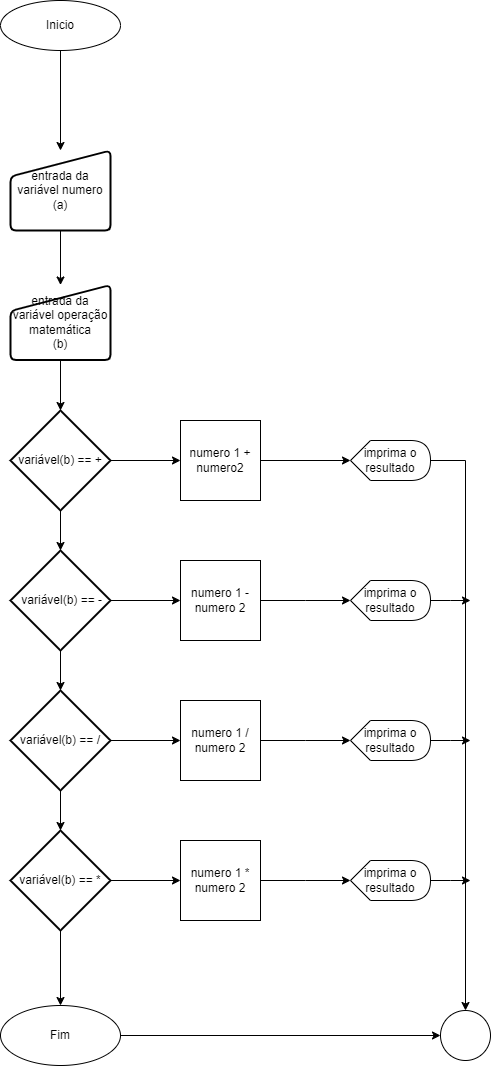

The diagram above was exported from draw.io. Its source (the exported page's mxGraphModel, read from the mxfile embedded in the PNG):
<mxGraphModel dx="1434" dy="780" grid="1" gridSize="10" guides="1" tooltips="1" connect="1" arrows="1" fold="1" page="1" pageScale="1" pageWidth="827" pageHeight="1169" math="0" shadow="0">
  <root>
    <mxCell id="0" />
    <mxCell id="1" parent="0" />
    <mxCell id="dElSM7IGdsxwYDVW_pup-24" value="" style="edgeStyle=orthogonalEdgeStyle;rounded=0;orthogonalLoop=1;jettySize=auto;html=1;" edge="1" parent="1" source="dElSM7IGdsxwYDVW_pup-1" target="dElSM7IGdsxwYDVW_pup-2">
      <mxGeometry relative="1" as="geometry" />
    </mxCell>
    <mxCell id="dElSM7IGdsxwYDVW_pup-1" value="Inicio" style="ellipse;whiteSpace=wrap;html=1;" vertex="1" parent="1">
      <mxGeometry x="310" y="300" width="120" height="50" as="geometry" />
    </mxCell>
    <mxCell id="dElSM7IGdsxwYDVW_pup-25" value="" style="edgeStyle=orthogonalEdgeStyle;rounded=0;orthogonalLoop=1;jettySize=auto;html=1;" edge="1" parent="1" source="dElSM7IGdsxwYDVW_pup-2" target="dElSM7IGdsxwYDVW_pup-3">
      <mxGeometry relative="1" as="geometry" />
    </mxCell>
    <mxCell id="dElSM7IGdsxwYDVW_pup-2" value="entrada da variável numero&lt;div&gt;(a)&lt;/div&gt;" style="html=1;strokeWidth=2;shape=manualInput;whiteSpace=wrap;rounded=1;size=26;arcSize=11;" vertex="1" parent="1">
      <mxGeometry x="320" y="450" width="100" height="80" as="geometry" />
    </mxCell>
    <mxCell id="dElSM7IGdsxwYDVW_pup-22" value="" style="edgeStyle=orthogonalEdgeStyle;rounded=0;orthogonalLoop=1;jettySize=auto;html=1;" edge="1" parent="1" source="dElSM7IGdsxwYDVW_pup-3" target="dElSM7IGdsxwYDVW_pup-7">
      <mxGeometry relative="1" as="geometry" />
    </mxCell>
    <mxCell id="dElSM7IGdsxwYDVW_pup-3" value="entrada da variável operação matemática&lt;div&gt;(b)&lt;/div&gt;" style="html=1;strokeWidth=2;shape=manualInput;whiteSpace=wrap;rounded=1;size=26;arcSize=11;" vertex="1" parent="1">
      <mxGeometry x="320" y="584.5" width="100" height="75" as="geometry" />
    </mxCell>
    <mxCell id="dElSM7IGdsxwYDVW_pup-17" value="" style="edgeStyle=orthogonalEdgeStyle;rounded=0;orthogonalLoop=1;jettySize=auto;html=1;" edge="1" parent="1" source="dElSM7IGdsxwYDVW_pup-4" target="dElSM7IGdsxwYDVW_pup-13">
      <mxGeometry relative="1" as="geometry" />
    </mxCell>
    <mxCell id="dElSM7IGdsxwYDVW_pup-43" style="edgeStyle=orthogonalEdgeStyle;rounded=0;orthogonalLoop=1;jettySize=auto;html=1;entryX=0.5;entryY=0;entryDx=0;entryDy=0;" edge="1" parent="1" source="dElSM7IGdsxwYDVW_pup-4" target="dElSM7IGdsxwYDVW_pup-37">
      <mxGeometry relative="1" as="geometry" />
    </mxCell>
    <mxCell id="dElSM7IGdsxwYDVW_pup-4" value="variável(b) == *" style="strokeWidth=2;html=1;shape=mxgraph.flowchart.decision;whiteSpace=wrap;" vertex="1" parent="1">
      <mxGeometry x="320" y="1130" width="100" height="100" as="geometry" />
    </mxCell>
    <mxCell id="dElSM7IGdsxwYDVW_pup-16" value="" style="edgeStyle=orthogonalEdgeStyle;rounded=0;orthogonalLoop=1;jettySize=auto;html=1;" edge="1" parent="1" source="dElSM7IGdsxwYDVW_pup-5" target="dElSM7IGdsxwYDVW_pup-12">
      <mxGeometry relative="1" as="geometry" />
    </mxCell>
    <mxCell id="dElSM7IGdsxwYDVW_pup-21" value="" style="edgeStyle=orthogonalEdgeStyle;rounded=0;orthogonalLoop=1;jettySize=auto;html=1;" edge="1" parent="1" source="dElSM7IGdsxwYDVW_pup-5" target="dElSM7IGdsxwYDVW_pup-4">
      <mxGeometry relative="1" as="geometry" />
    </mxCell>
    <mxCell id="dElSM7IGdsxwYDVW_pup-5" value="variável(b) == /" style="strokeWidth=2;html=1;shape=mxgraph.flowchart.decision;whiteSpace=wrap;" vertex="1" parent="1">
      <mxGeometry x="320" y="990" width="100" height="100" as="geometry" />
    </mxCell>
    <mxCell id="dElSM7IGdsxwYDVW_pup-15" value="" style="edgeStyle=orthogonalEdgeStyle;rounded=0;orthogonalLoop=1;jettySize=auto;html=1;" edge="1" parent="1" source="dElSM7IGdsxwYDVW_pup-6" target="dElSM7IGdsxwYDVW_pup-11">
      <mxGeometry relative="1" as="geometry" />
    </mxCell>
    <mxCell id="dElSM7IGdsxwYDVW_pup-19" value="" style="edgeStyle=orthogonalEdgeStyle;rounded=0;orthogonalLoop=1;jettySize=auto;html=1;" edge="1" parent="1" source="dElSM7IGdsxwYDVW_pup-6" target="dElSM7IGdsxwYDVW_pup-5">
      <mxGeometry relative="1" as="geometry" />
    </mxCell>
    <mxCell id="dElSM7IGdsxwYDVW_pup-6" value="&amp;nbsp;variável(b) == -" style="strokeWidth=2;html=1;shape=mxgraph.flowchart.decision;whiteSpace=wrap;" vertex="1" parent="1">
      <mxGeometry x="320" y="850" width="100" height="100" as="geometry" />
    </mxCell>
    <mxCell id="dElSM7IGdsxwYDVW_pup-14" value="" style="edgeStyle=orthogonalEdgeStyle;rounded=0;orthogonalLoop=1;jettySize=auto;html=1;" edge="1" parent="1" source="dElSM7IGdsxwYDVW_pup-7" target="dElSM7IGdsxwYDVW_pup-9">
      <mxGeometry relative="1" as="geometry" />
    </mxCell>
    <mxCell id="dElSM7IGdsxwYDVW_pup-18" value="" style="edgeStyle=orthogonalEdgeStyle;rounded=0;orthogonalLoop=1;jettySize=auto;html=1;" edge="1" parent="1" source="dElSM7IGdsxwYDVW_pup-7" target="dElSM7IGdsxwYDVW_pup-6">
      <mxGeometry relative="1" as="geometry" />
    </mxCell>
    <mxCell id="dElSM7IGdsxwYDVW_pup-7" value="variável(b) == +" style="strokeWidth=2;html=1;shape=mxgraph.flowchart.decision;whiteSpace=wrap;" vertex="1" parent="1">
      <mxGeometry x="320" y="710" width="100" height="100" as="geometry" />
    </mxCell>
    <mxCell id="dElSM7IGdsxwYDVW_pup-30" value="" style="edgeStyle=orthogonalEdgeStyle;rounded=0;orthogonalLoop=1;jettySize=auto;html=1;" edge="1" parent="1" source="dElSM7IGdsxwYDVW_pup-9" target="dElSM7IGdsxwYDVW_pup-29">
      <mxGeometry relative="1" as="geometry" />
    </mxCell>
    <mxCell id="dElSM7IGdsxwYDVW_pup-9" value="numero 1 + numero2" style="whiteSpace=wrap;html=1;aspect=fixed;" vertex="1" parent="1">
      <mxGeometry x="490" y="720" width="80" height="80" as="geometry" />
    </mxCell>
    <mxCell id="dElSM7IGdsxwYDVW_pup-31" value="" style="edgeStyle=orthogonalEdgeStyle;rounded=0;orthogonalLoop=1;jettySize=auto;html=1;" edge="1" parent="1" source="dElSM7IGdsxwYDVW_pup-11">
      <mxGeometry relative="1" as="geometry">
        <mxPoint x="660" y="900" as="targetPoint" />
      </mxGeometry>
    </mxCell>
    <mxCell id="dElSM7IGdsxwYDVW_pup-11" value="numero 1 - numero 2" style="whiteSpace=wrap;html=1;aspect=fixed;" vertex="1" parent="1">
      <mxGeometry x="490" y="860" width="80" height="80" as="geometry" />
    </mxCell>
    <mxCell id="dElSM7IGdsxwYDVW_pup-32" value="" style="edgeStyle=orthogonalEdgeStyle;rounded=0;orthogonalLoop=1;jettySize=auto;html=1;" edge="1" parent="1" source="dElSM7IGdsxwYDVW_pup-12">
      <mxGeometry relative="1" as="geometry">
        <mxPoint x="660" y="1040" as="targetPoint" />
      </mxGeometry>
    </mxCell>
    <mxCell id="dElSM7IGdsxwYDVW_pup-12" value="numero 1 / numero 2" style="whiteSpace=wrap;html=1;aspect=fixed;" vertex="1" parent="1">
      <mxGeometry x="490" y="1000" width="80" height="80" as="geometry" />
    </mxCell>
    <mxCell id="dElSM7IGdsxwYDVW_pup-33" value="" style="edgeStyle=orthogonalEdgeStyle;rounded=0;orthogonalLoop=1;jettySize=auto;html=1;" edge="1" parent="1" source="dElSM7IGdsxwYDVW_pup-13">
      <mxGeometry relative="1" as="geometry">
        <mxPoint x="660" y="1180" as="targetPoint" />
      </mxGeometry>
    </mxCell>
    <mxCell id="dElSM7IGdsxwYDVW_pup-13" value="numero 1 * numero 2" style="whiteSpace=wrap;html=1;aspect=fixed;" vertex="1" parent="1">
      <mxGeometry x="490" y="1140" width="80" height="80" as="geometry" />
    </mxCell>
    <mxCell id="dElSM7IGdsxwYDVW_pup-39" style="edgeStyle=orthogonalEdgeStyle;rounded=0;orthogonalLoop=1;jettySize=auto;html=1;entryX=0.5;entryY=0;entryDx=0;entryDy=0;" edge="1" parent="1" source="dElSM7IGdsxwYDVW_pup-29" target="dElSM7IGdsxwYDVW_pup-38">
      <mxGeometry relative="1" as="geometry" />
    </mxCell>
    <mxCell id="dElSM7IGdsxwYDVW_pup-29" value="imprima o resultado" style="shape=display;whiteSpace=wrap;html=1;" vertex="1" parent="1">
      <mxGeometry x="660" y="740" width="80" height="40" as="geometry" />
    </mxCell>
    <mxCell id="dElSM7IGdsxwYDVW_pup-40" style="edgeStyle=orthogonalEdgeStyle;rounded=0;orthogonalLoop=1;jettySize=auto;html=1;" edge="1" parent="1" source="dElSM7IGdsxwYDVW_pup-34">
      <mxGeometry relative="1" as="geometry">
        <mxPoint x="780" y="900" as="targetPoint" />
      </mxGeometry>
    </mxCell>
    <mxCell id="dElSM7IGdsxwYDVW_pup-34" value="imprima o resultado" style="shape=display;whiteSpace=wrap;html=1;" vertex="1" parent="1">
      <mxGeometry x="660" y="880" width="80" height="40" as="geometry" />
    </mxCell>
    <mxCell id="dElSM7IGdsxwYDVW_pup-41" style="edgeStyle=orthogonalEdgeStyle;rounded=0;orthogonalLoop=1;jettySize=auto;html=1;" edge="1" parent="1" source="dElSM7IGdsxwYDVW_pup-35">
      <mxGeometry relative="1" as="geometry">
        <mxPoint x="780" y="1040" as="targetPoint" />
      </mxGeometry>
    </mxCell>
    <mxCell id="dElSM7IGdsxwYDVW_pup-35" value="imprima o resultado" style="shape=display;whiteSpace=wrap;html=1;" vertex="1" parent="1">
      <mxGeometry x="660" y="1020" width="80" height="40" as="geometry" />
    </mxCell>
    <mxCell id="dElSM7IGdsxwYDVW_pup-42" style="edgeStyle=orthogonalEdgeStyle;rounded=0;orthogonalLoop=1;jettySize=auto;html=1;" edge="1" parent="1" source="dElSM7IGdsxwYDVW_pup-36">
      <mxGeometry relative="1" as="geometry">
        <mxPoint x="780" y="1180" as="targetPoint" />
      </mxGeometry>
    </mxCell>
    <mxCell id="dElSM7IGdsxwYDVW_pup-36" value="imprima o resultado" style="shape=display;whiteSpace=wrap;html=1;" vertex="1" parent="1">
      <mxGeometry x="660" y="1160" width="80" height="40" as="geometry" />
    </mxCell>
    <mxCell id="dElSM7IGdsxwYDVW_pup-45" style="edgeStyle=orthogonalEdgeStyle;rounded=0;orthogonalLoop=1;jettySize=auto;html=1;" edge="1" parent="1" source="dElSM7IGdsxwYDVW_pup-37" target="dElSM7IGdsxwYDVW_pup-38">
      <mxGeometry relative="1" as="geometry" />
    </mxCell>
    <mxCell id="dElSM7IGdsxwYDVW_pup-37" value="Fim" style="ellipse;whiteSpace=wrap;html=1;" vertex="1" parent="1">
      <mxGeometry x="310" y="1305" width="120" height="60" as="geometry" />
    </mxCell>
    <mxCell id="dElSM7IGdsxwYDVW_pup-38" value="" style="ellipse;whiteSpace=wrap;html=1;aspect=fixed;" vertex="1" parent="1">
      <mxGeometry x="750" y="1310" width="50" height="50" as="geometry" />
    </mxCell>
  </root>
</mxGraphModel>